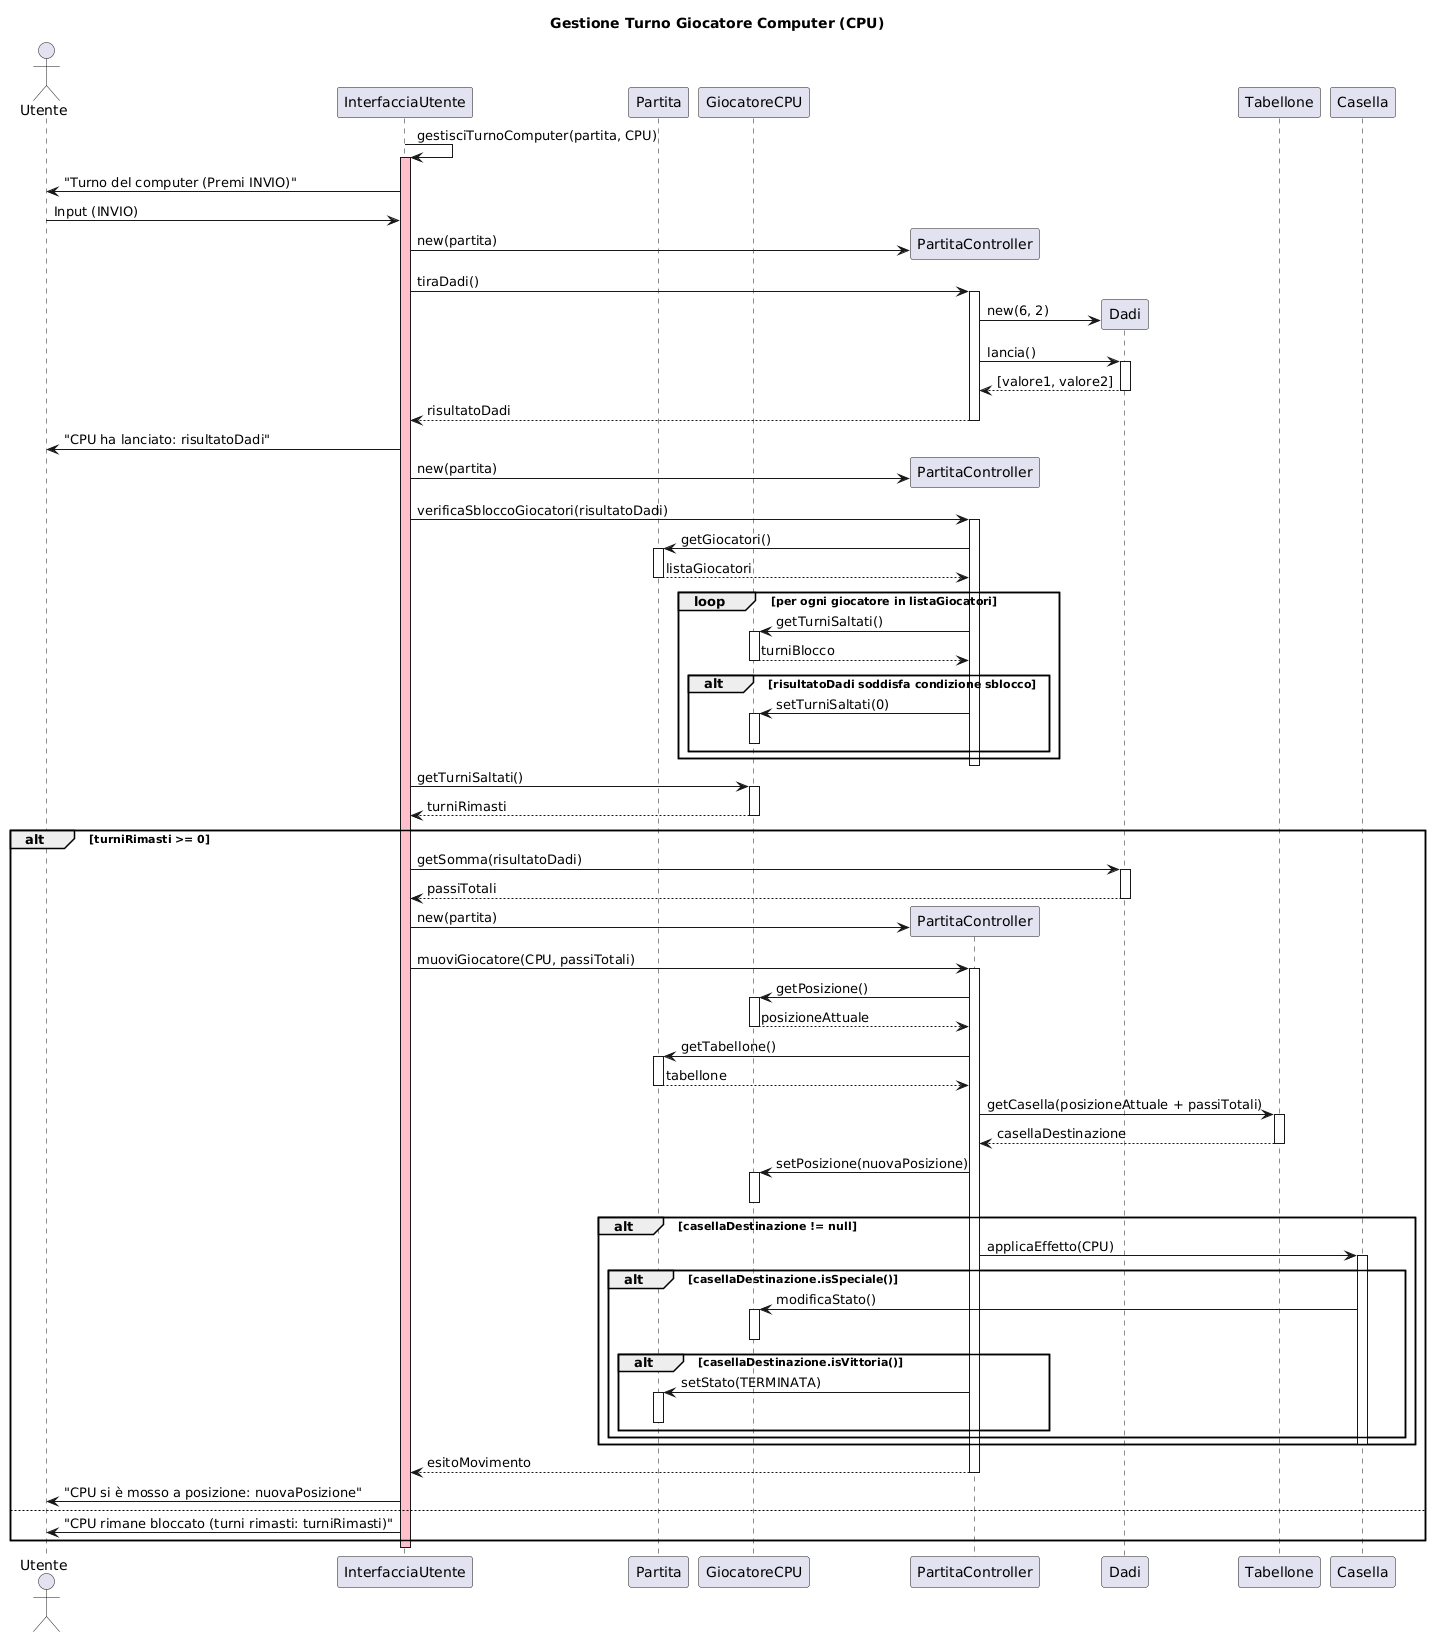

The diagram above was rendered by PlantUML. Its source (embedded in the PNG):
@startuml
title Gestione Turno Giocatore Computer (CPU)

actor Utente
participant InterfacciaUtente as UI
participant Partita as Partita
participant GiocatoreCPU as CPU
participant PartitaController as PC
participant Dadi as Dadi
participant Tabellone as Tabellone
participant Casella as Casella

UI -> UI: gestisciTurnoComputer(partita, CPU)
activate UI #pink

UI -> Utente: "Turno del computer (Premi INVIO)"
Utente -> UI: Input (INVIO)

create PC
UI -> PC: new(partita)
UI -> PC: tiraDadi()
activate PC

create Dadi
PC -> Dadi: new(6, 2)
PC -> Dadi: lancia()
activate Dadi
Dadi --> PC: [valore1, valore2]
deactivate Dadi

PC --> UI: risultatoDadi
deactivate PC
UI -> Utente: "CPU ha lanciato: risultatoDadi"

create PC
UI -> PC: new(partita)
UI -> PC: verificaSbloccoGiocatori(risultatoDadi)
activate PC

PC -> Partita: getGiocatori()
activate Partita
Partita --> PC: listaGiocatori
deactivate Partita

loop per ogni giocatore in listaGiocatori
    PC -> CPU: getTurniSaltati()
    activate CPU
    CPU --> PC: turniBlocco
    deactivate CPU
    
    alt risultatoDadi soddisfa condizione sblocco
        PC -> CPU: setTurniSaltati(0)
        activate CPU
        deactivate CPU
    end
end
deactivate PC

UI -> CPU: getTurniSaltati()
activate CPU
CPU --> UI: turniRimasti
deactivate CPU

alt turniRimasti >= 0
    UI -> Dadi: getSomma(risultatoDadi)
    activate Dadi
    Dadi --> UI: passiTotali
    deactivate Dadi
    
    create PC
    UI -> PC: new(partita)
    UI -> PC: muoviGiocatore(CPU, passiTotali)
    activate PC
    
    PC -> CPU: getPosizione()
    activate CPU
    CPU --> PC: posizioneAttuale
    deactivate CPU
    
    PC -> Partita: getTabellone()
    activate Partita
    Partita --> PC: tabellone
    deactivate Partita
    
    PC -> Tabellone: getCasella(posizioneAttuale + passiTotali)
    activate Tabellone
    Tabellone --> PC: casellaDestinazione
    deactivate Tabellone
    
    PC -> CPU: setPosizione(nuovaPosizione)
    activate CPU
    deactivate CPU
    
    alt casellaDestinazione != null
        PC -> Casella: applicaEffetto(CPU)
        activate Casella
        
        alt casellaDestinazione.isSpeciale()
            Casella -> CPU: modificaStato()
            activate CPU
            deactivate CPU
            
            alt casellaDestinazione.isVittoria()
                PC -> Partita: setStato(TERMINATA)
                activate Partita
                deactivate Partita
            end
        end
        deactivate Casella
    end
    PC --> UI: esitoMovimento
    deactivate PC
    
    UI -> Utente: "CPU si è mosso a posizione: nuovaPosizione"
else
    UI -> Utente: "CPU rimane bloccato (turni rimasti: turniRimasti)"
end

deactivate UI
@enduml